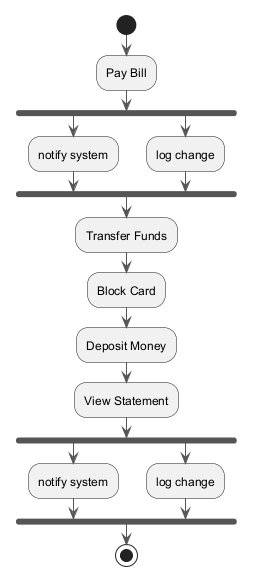

The diagram above was rendered by PlantUML. Its source (embedded in the PNG):
@startuml
skinparam backgroundColor #FFFFFF
skinparam classBackgroundColor #E8F4FA
skinparam classBorderColor #2C7DA0
skinparam ArrowColor #555555
start
:Pay Bill;
fork
:notify system;
fork again
:log change;
end fork
:Transfer Funds;
:Block Card;
:Deposit Money;
:View Statement;
fork
:notify system;
fork again
:log change;
end fork
stop
@enduml